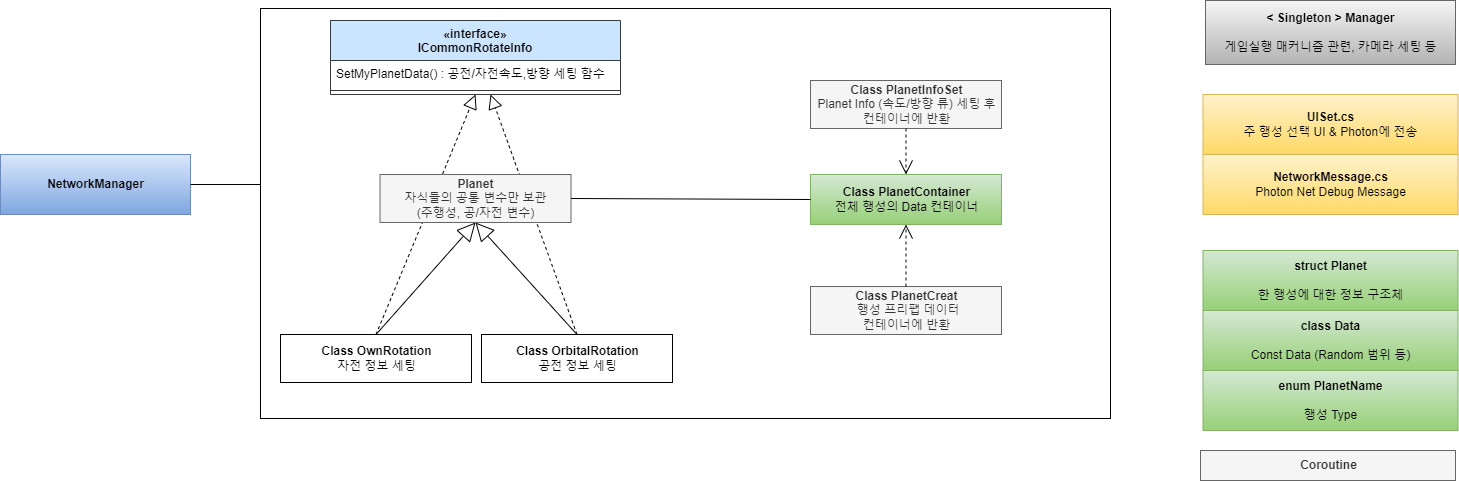

The diagram above was exported from draw.io. Its source (the exported page's mxGraphModel, read from the mxfile embedded in the PNG):
<mxGraphModel dx="2074" dy="1067" grid="1" gridSize="10" guides="1" tooltips="1" connect="1" arrows="1" fold="1" page="1" pageScale="1" pageWidth="1169" pageHeight="827" math="0" shadow="0">
  <root>
    <mxCell id="WIyWlLk6GJQsqaUBKTNV-0" />
    <mxCell id="WIyWlLk6GJQsqaUBKTNV-1" parent="WIyWlLk6GJQsqaUBKTNV-0" />
    <mxCell id="K3ImQQAcbRQgYsS-6V8Q-1" value="" style="rounded=0;whiteSpace=wrap;html=1;" parent="WIyWlLk6GJQsqaUBKTNV-1" vertex="1">
      <mxGeometry x="340" y="68" width="850" height="410" as="geometry" />
    </mxCell>
    <mxCell id="2U_GaUTihc2t3hHNp0Cn-0" value="&lt;b&gt;NetworkManager&lt;/b&gt;" style="html=1;fillColor=#dae8fc;strokeColor=#6c8ebf;gradientColor=#7ea6e0;" parent="WIyWlLk6GJQsqaUBKTNV-1" vertex="1">
      <mxGeometry x="80" y="214" width="190" height="60" as="geometry" />
    </mxCell>
    <mxCell id="2U_GaUTihc2t3hHNp0Cn-7" value="«interface»&#10;ICommonRotateInfo" style="swimlane;fontStyle=1;align=center;verticalAlign=top;childLayout=stackLayout;horizontal=1;startSize=40;horizontalStack=0;resizeParent=1;resizeParentMax=0;resizeLast=0;collapsible=1;marginBottom=0;fillColor=#cce5ff;strokeColor=#36393d;" parent="WIyWlLk6GJQsqaUBKTNV-1" vertex="1">
      <mxGeometry x="410" y="80" width="290" height="74" as="geometry" />
    </mxCell>
    <mxCell id="2U_GaUTihc2t3hHNp0Cn-8" value="SetMyPlanetData() : 공전/자전속도,방향 세팅 함수" style="text;strokeColor=none;fillColor=none;align=left;verticalAlign=top;spacingLeft=4;spacingRight=4;overflow=hidden;rotatable=0;points=[[0,0.5],[1,0.5]];portConstraint=eastwest;" parent="2U_GaUTihc2t3hHNp0Cn-7" vertex="1">
      <mxGeometry y="40" width="290" height="26" as="geometry" />
    </mxCell>
    <mxCell id="2U_GaUTihc2t3hHNp0Cn-9" value="" style="line;strokeWidth=1;fillColor=none;align=left;verticalAlign=middle;spacingTop=-1;spacingLeft=3;spacingRight=3;rotatable=0;labelPosition=right;points=[];portConstraint=eastwest;strokeColor=inherit;" parent="2U_GaUTihc2t3hHNp0Cn-7" vertex="1">
      <mxGeometry y="66" width="290" height="8" as="geometry" />
    </mxCell>
    <mxCell id="2U_GaUTihc2t3hHNp0Cn-12" value="&lt;b&gt;Class&amp;nbsp;OwnRotation&lt;/b&gt;&lt;br&gt;자전 정보 세팅" style="html=1;" parent="WIyWlLk6GJQsqaUBKTNV-1" vertex="1">
      <mxGeometry x="360" y="394" width="191" height="48" as="geometry" />
    </mxCell>
    <mxCell id="2U_GaUTihc2t3hHNp0Cn-13" value="&lt;b&gt;Class&amp;nbsp;OrbitalRotation&lt;/b&gt;&lt;br&gt;공전 정보 세팅" style="html=1;" parent="WIyWlLk6GJQsqaUBKTNV-1" vertex="1">
      <mxGeometry x="561" y="394" width="191" height="48" as="geometry" />
    </mxCell>
    <mxCell id="2U_GaUTihc2t3hHNp0Cn-14" value="" style="endArrow=block;endSize=16;endFill=0;html=1;rounded=0;entryX=0.5;entryY=1;entryDx=0;entryDy=0;exitX=0.5;exitY=0;exitDx=0;exitDy=0;" parent="WIyWlLk6GJQsqaUBKTNV-1" source="2U_GaUTihc2t3hHNp0Cn-12" target="2U_GaUTihc2t3hHNp0Cn-11" edge="1">
      <mxGeometry width="160" relative="1" as="geometry">
        <mxPoint x="570" y="354" as="sourcePoint" />
        <mxPoint x="730" y="354" as="targetPoint" />
      </mxGeometry>
    </mxCell>
    <mxCell id="2U_GaUTihc2t3hHNp0Cn-15" value="" style="endArrow=block;endSize=16;endFill=0;html=1;rounded=0;entryX=0.5;entryY=1;entryDx=0;entryDy=0;exitX=0.5;exitY=0;exitDx=0;exitDy=0;" parent="WIyWlLk6GJQsqaUBKTNV-1" source="2U_GaUTihc2t3hHNp0Cn-13" target="2U_GaUTihc2t3hHNp0Cn-11" edge="1">
      <mxGeometry width="160" relative="1" as="geometry">
        <mxPoint x="455.5" y="390" as="sourcePoint" />
        <mxPoint x="714.5" y="218" as="targetPoint" />
      </mxGeometry>
    </mxCell>
    <mxCell id="2U_GaUTihc2t3hHNp0Cn-16" value="" style="endArrow=block;dashed=1;endFill=0;endSize=12;html=1;rounded=0;exitX=0.5;exitY=0;exitDx=0;exitDy=0;entryX=0.5;entryY=1;entryDx=0;entryDy=0;" parent="WIyWlLk6GJQsqaUBKTNV-1" source="2U_GaUTihc2t3hHNp0Cn-12" target="2U_GaUTihc2t3hHNp0Cn-7" edge="1">
      <mxGeometry width="160" relative="1" as="geometry">
        <mxPoint x="570" y="354" as="sourcePoint" />
        <mxPoint x="440" y="214" as="targetPoint" />
      </mxGeometry>
    </mxCell>
    <mxCell id="2U_GaUTihc2t3hHNp0Cn-17" value="" style="endArrow=block;dashed=1;endFill=0;endSize=12;html=1;rounded=0;exitX=0.5;exitY=0;exitDx=0;exitDy=0;" parent="WIyWlLk6GJQsqaUBKTNV-1" source="2U_GaUTihc2t3hHNp0Cn-13" edge="1">
      <mxGeometry width="160" relative="1" as="geometry">
        <mxPoint x="455.5" y="390" as="sourcePoint" />
        <mxPoint x="570" y="154" as="targetPoint" />
      </mxGeometry>
    </mxCell>
    <mxCell id="2U_GaUTihc2t3hHNp0Cn-11" value="&lt;b&gt;Planet&lt;/b&gt;&lt;br&gt;자식들의 공통 변수만 보관&lt;br&gt;(주행성, 공/자전 변수)" style="html=1;fillColor=#f5f5f5;strokeColor=#666666;fontColor=#333333;" parent="WIyWlLk6GJQsqaUBKTNV-1" vertex="1">
      <mxGeometry x="459.5" y="234" width="191" height="48" as="geometry" />
    </mxCell>
    <mxCell id="2U_GaUTihc2t3hHNp0Cn-18" value="&lt;b&gt;Class&amp;nbsp;PlanetCreat&lt;/b&gt;&lt;br&gt;&amp;nbsp;행성 프리팹 데이터 &lt;br&gt;컨테이너에 반환" style="html=1;fillColor=#f5f5f5;fontColor=#333333;strokeColor=#666666;" parent="WIyWlLk6GJQsqaUBKTNV-1" vertex="1">
      <mxGeometry x="890" y="346" width="191" height="48" as="geometry" />
    </mxCell>
    <mxCell id="2U_GaUTihc2t3hHNp0Cn-20" value="&lt;b&gt;&amp;lt; Singleton &amp;gt;&amp;nbsp;Manager&lt;br&gt;&lt;br&gt;&lt;/b&gt;게임실행 매커니즘 관련, 카메라 세팅 등" style="html=1;fillColor=#f5f5f5;strokeColor=#666666;gradientColor=#b3b3b3;" parent="WIyWlLk6GJQsqaUBKTNV-1" vertex="1">
      <mxGeometry x="1285" y="60" width="250" height="64" as="geometry" />
    </mxCell>
    <mxCell id="2U_GaUTihc2t3hHNp0Cn-21" value="&lt;b&gt;Coroutine&lt;/b&gt;" style="html=1;fillColor=#f5f5f5;fontColor=#333333;strokeColor=#666666;" parent="WIyWlLk6GJQsqaUBKTNV-1" vertex="1">
      <mxGeometry x="1280" y="510" width="255" height="30" as="geometry" />
    </mxCell>
    <mxCell id="2U_GaUTihc2t3hHNp0Cn-38" value="" style="line;strokeWidth=1;fillColor=none;align=left;verticalAlign=middle;spacingTop=-1;spacingLeft=3;spacingRight=3;rotatable=0;labelPosition=right;points=[];portConstraint=eastwest;strokeColor=inherit;" parent="WIyWlLk6GJQsqaUBKTNV-1" vertex="1">
      <mxGeometry x="270" y="240" width="70" height="8" as="geometry" />
    </mxCell>
    <mxCell id="2U_GaUTihc2t3hHNp0Cn-22" value="&lt;b&gt;UISet.cs&lt;/b&gt;&lt;br&gt;주 행성 선택 UI &amp;amp; Photon에 전송" style="html=1;fillColor=#fff2cc;strokeColor=#d6b656;gradientColor=#ffd966;" parent="WIyWlLk6GJQsqaUBKTNV-1" vertex="1">
      <mxGeometry x="1282.5" y="154" width="255" height="60" as="geometry" />
    </mxCell>
    <mxCell id="2U_GaUTihc2t3hHNp0Cn-23" value="&lt;b&gt;NetworkMessage.cs&lt;/b&gt;&lt;br&gt;Photon Net Debug Message" style="html=1;fillColor=#fff2cc;strokeColor=#d6b656;gradientColor=#ffd966;" parent="WIyWlLk6GJQsqaUBKTNV-1" vertex="1">
      <mxGeometry x="1282.5" y="214" width="255" height="60" as="geometry" />
    </mxCell>
    <mxCell id="2U_GaUTihc2t3hHNp0Cn-31" value="&lt;b&gt;struct Planet&lt;br&gt;&lt;br&gt;&lt;/b&gt;한 행성에 대한 정보 구조체" style="html=1;fillColor=#d5e8d4;strokeColor=#82b366;gradientColor=#97d077;" parent="WIyWlLk6GJQsqaUBKTNV-1" vertex="1">
      <mxGeometry x="1282.5" y="310" width="255" height="60" as="geometry" />
    </mxCell>
    <mxCell id="2U_GaUTihc2t3hHNp0Cn-24" value="&lt;b&gt;class Data&lt;/b&gt;&lt;br&gt;&lt;br&gt;Const Data (Random 범위 등)" style="html=1;fillColor=#d5e8d4;strokeColor=#82b366;gradientColor=#97d077;" parent="WIyWlLk6GJQsqaUBKTNV-1" vertex="1">
      <mxGeometry x="1282.5" y="370" width="255" height="60" as="geometry" />
    </mxCell>
    <mxCell id="2U_GaUTihc2t3hHNp0Cn-32" value="&lt;b&gt;enum PlanetName&lt;br&gt;&lt;/b&gt;&lt;br&gt;행성 Type" style="html=1;fillColor=#d5e8d4;strokeColor=#82b366;gradientColor=#97d077;" parent="WIyWlLk6GJQsqaUBKTNV-1" vertex="1">
      <mxGeometry x="1282.5" y="430" width="255" height="60" as="geometry" />
    </mxCell>
    <mxCell id="uWinGcDBv4EF0fXEUYGk-0" value="&lt;b&gt;Class&amp;nbsp;PlanetContainer&lt;/b&gt;&lt;br&gt;전체 행성의 Data 컨테이너" style="html=1;fillColor=#d5e8d4;strokeColor=#82b366;gradientColor=#97d077;" parent="WIyWlLk6GJQsqaUBKTNV-1" vertex="1">
      <mxGeometry x="890" y="234" width="191" height="50" as="geometry" />
    </mxCell>
    <mxCell id="uWinGcDBv4EF0fXEUYGk-3" value="" style="endArrow=none;html=1;rounded=0;fontSize=10;exitX=1;exitY=0.5;exitDx=0;exitDy=0;entryX=0;entryY=0.5;entryDx=0;entryDy=0;" parent="WIyWlLk6GJQsqaUBKTNV-1" source="2U_GaUTihc2t3hHNp0Cn-11" target="uWinGcDBv4EF0fXEUYGk-0" edge="1">
      <mxGeometry width="50" height="50" relative="1" as="geometry">
        <mxPoint x="820" y="400" as="sourcePoint" />
        <mxPoint x="970" y="150" as="targetPoint" />
      </mxGeometry>
    </mxCell>
    <mxCell id="hO9pLik_g-jUM0_Vs5J6-1" value="&lt;b&gt;Class&amp;nbsp;PlanetInfoSet&lt;br&gt;&lt;/b&gt;Planet Info (속도/방향 류) 세팅 후&lt;br&gt;컨테이너에 반환" style="html=1;fillColor=#f5f5f5;strokeColor=#666666;fontColor=#333333;" parent="WIyWlLk6GJQsqaUBKTNV-1" vertex="1">
      <mxGeometry x="890" y="140" width="191" height="48" as="geometry" />
    </mxCell>
    <mxCell id="uWinGcDBv4EF0fXEUYGk-5" value="" style="endArrow=open;endSize=12;dashed=1;html=1;rounded=0;fontSize=10;entryX=0.5;entryY=0;entryDx=0;entryDy=0;exitX=0.5;exitY=1;exitDx=0;exitDy=0;" parent="WIyWlLk6GJQsqaUBKTNV-1" source="hO9pLik_g-jUM0_Vs5J6-1" target="uWinGcDBv4EF0fXEUYGk-0" edge="1">
      <mxGeometry x="0.1298" y="-51" width="160" relative="1" as="geometry">
        <mxPoint x="986" y="190" as="sourcePoint" />
        <mxPoint x="836" y="160" as="targetPoint" />
        <mxPoint as="offset" />
      </mxGeometry>
    </mxCell>
    <mxCell id="hO9pLik_g-jUM0_Vs5J6-4" value="" style="endArrow=open;endSize=12;dashed=1;html=1;rounded=0;fontSize=10;entryX=0.5;entryY=1;entryDx=0;entryDy=0;" parent="WIyWlLk6GJQsqaUBKTNV-1" source="2U_GaUTihc2t3hHNp0Cn-18" target="uWinGcDBv4EF0fXEUYGk-0" edge="1">
      <mxGeometry x="0.1298" y="-51" width="160" relative="1" as="geometry">
        <mxPoint x="961" y="126" as="sourcePoint" />
        <mxPoint x="1000" y="127" as="targetPoint" />
        <mxPoint as="offset" />
      </mxGeometry>
    </mxCell>
  </root>
</mxGraphModel>